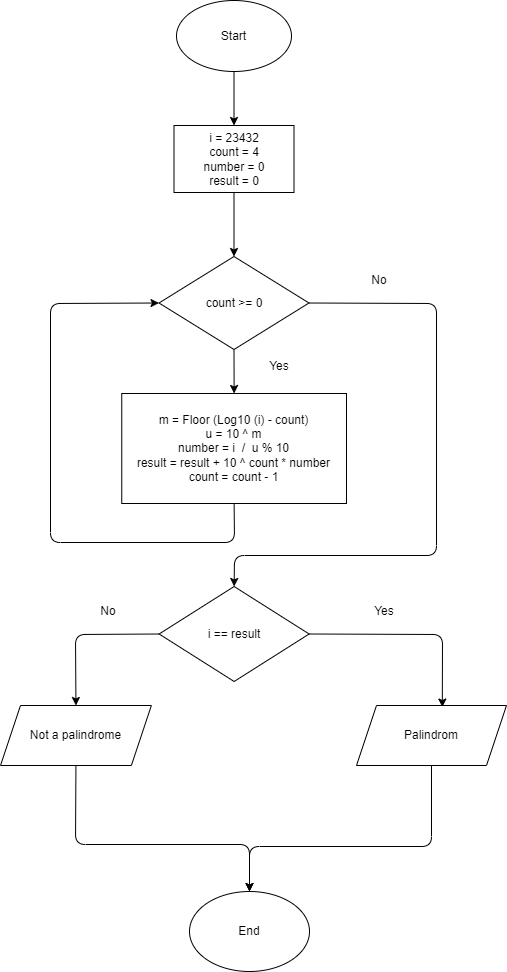

The diagram above was exported from draw.io. Its source (the exported page's mxGraphModel, read from the mxfile embedded in the PNG):
<mxGraphModel dx="1758" dy="723" grid="0" gridSize="10" guides="1" tooltips="1" connect="1" arrows="1" fold="1" page="0" pageScale="1" pageWidth="827" pageHeight="1169" math="0" shadow="0">
  <root>
    <mxCell id="0" />
    <mxCell id="1" parent="0" />
    <mxCell id="10" style="edgeStyle=none;html=1;exitX=0.5;exitY=1;exitDx=0;exitDy=0;entryX=0.5;entryY=0;entryDx=0;entryDy=0;" parent="1" source="2" target="3" edge="1">
      <mxGeometry relative="1" as="geometry" />
    </mxCell>
    <mxCell id="2" value="Start" style="ellipse;whiteSpace=wrap;html=1;" parent="1" vertex="1">
      <mxGeometry x="110" y="50" width="115" height="71" as="geometry" />
    </mxCell>
    <mxCell id="11" style="edgeStyle=none;html=1;exitX=0.5;exitY=1;exitDx=0;exitDy=0;entryX=0.5;entryY=0;entryDx=0;entryDy=0;" parent="1" source="3" target="4" edge="1">
      <mxGeometry relative="1" as="geometry" />
    </mxCell>
    <mxCell id="3" value="i = 23432&lt;br&gt;count = 4&lt;br&gt;number = 0&lt;br&gt;result = 0" style="rounded=0;whiteSpace=wrap;html=1;" parent="1" vertex="1">
      <mxGeometry x="107.5" y="175" width="120" height="67" as="geometry" />
    </mxCell>
    <mxCell id="12" style="edgeStyle=none;html=1;exitX=0.5;exitY=1;exitDx=0;exitDy=0;entryX=0.5;entryY=0;entryDx=0;entryDy=0;" parent="1" source="4" target="8" edge="1">
      <mxGeometry relative="1" as="geometry" />
    </mxCell>
    <mxCell id="22" style="edgeStyle=none;html=1;exitX=1;exitY=0.5;exitDx=0;exitDy=0;entryX=0.5;entryY=0;entryDx=0;entryDy=0;" parent="1" source="4" target="5" edge="1">
      <mxGeometry relative="1" as="geometry">
        <Array as="points">
          <mxPoint x="370" y="353" />
          <mxPoint x="370" y="605" />
          <mxPoint x="168" y="605" />
        </Array>
      </mxGeometry>
    </mxCell>
    <mxCell id="4" value="count &amp;gt;= 0" style="rhombus;whiteSpace=wrap;html=1;" parent="1" vertex="1">
      <mxGeometry x="92.5" y="306" width="150" height="93" as="geometry" />
    </mxCell>
    <mxCell id="17" style="edgeStyle=none;html=1;exitX=1;exitY=0.5;exitDx=0;exitDy=0;entryX=0.572;entryY=0.026;entryDx=0;entryDy=0;entryPerimeter=0;" parent="1" source="5" target="7" edge="1">
      <mxGeometry relative="1" as="geometry">
        <Array as="points">
          <mxPoint x="376" y="684" />
        </Array>
      </mxGeometry>
    </mxCell>
    <mxCell id="18" style="edgeStyle=none;html=1;exitX=0;exitY=0.5;exitDx=0;exitDy=0;entryX=0.5;entryY=0;entryDx=0;entryDy=0;" parent="1" source="5" target="6" edge="1">
      <mxGeometry relative="1" as="geometry">
        <Array as="points">
          <mxPoint x="9" y="684" />
        </Array>
      </mxGeometry>
    </mxCell>
    <mxCell id="5" value="i == result" style="rhombus;whiteSpace=wrap;html=1;" parent="1" vertex="1">
      <mxGeometry x="92.63000000000001" y="636" width="150" height="95" as="geometry" />
    </mxCell>
    <mxCell id="25" style="edgeStyle=none;html=1;exitX=0.5;exitY=1;exitDx=0;exitDy=0;entryX=0.5;entryY=0;entryDx=0;entryDy=0;" parent="1" source="6" target="9" edge="1">
      <mxGeometry relative="1" as="geometry">
        <Array as="points">
          <mxPoint x="9" y="894" />
          <mxPoint x="183" y="894" />
        </Array>
      </mxGeometry>
    </mxCell>
    <mxCell id="6" value="Not a palindrome" style="shape=parallelogram;perimeter=parallelogramPerimeter;whiteSpace=wrap;html=1;fixedSize=1;" parent="1" vertex="1">
      <mxGeometry x="-66" y="755" width="150.87" height="60" as="geometry" />
    </mxCell>
    <mxCell id="26" style="edgeStyle=none;html=1;exitX=0.5;exitY=1;exitDx=0;exitDy=0;entryX=0.5;entryY=0;entryDx=0;entryDy=0;" parent="1" source="7" target="9" edge="1">
      <mxGeometry relative="1" as="geometry">
        <Array as="points">
          <mxPoint x="365" y="896" />
          <mxPoint x="183" y="896" />
        </Array>
      </mxGeometry>
    </mxCell>
    <mxCell id="7" value="Palindrom" style="shape=parallelogram;perimeter=parallelogramPerimeter;whiteSpace=wrap;html=1;fixedSize=1;" parent="1" vertex="1">
      <mxGeometry x="290" y="755" width="150" height="60" as="geometry" />
    </mxCell>
    <mxCell id="21" style="edgeStyle=none;html=1;exitX=0.5;exitY=1;exitDx=0;exitDy=0;entryX=0;entryY=0.5;entryDx=0;entryDy=0;" parent="1" source="8" target="4" edge="1">
      <mxGeometry relative="1" as="geometry">
        <Array as="points">
          <mxPoint x="168" y="592" />
          <mxPoint x="-16" y="592" />
          <mxPoint x="-16" y="353" />
        </Array>
      </mxGeometry>
    </mxCell>
    <mxCell id="8" value="m = Floor (Log10 (i) - count)&lt;br&gt;u = 10 ^ m&lt;br&gt;number = i&amp;nbsp; /&amp;nbsp; u % 10&lt;br&gt;result = result + 10 ^ count * number&lt;br&gt;count = count - 1" style="rounded=0;whiteSpace=wrap;html=1;" parent="1" vertex="1">
      <mxGeometry x="55.25" y="443" width="224.75" height="110" as="geometry" />
    </mxCell>
    <mxCell id="9" value="End" style="ellipse;whiteSpace=wrap;html=1;" parent="1" vertex="1">
      <mxGeometry x="123" y="941" width="120" height="80" as="geometry" />
    </mxCell>
    <mxCell id="19" value="Yes" style="text;html=1;strokeColor=none;fillColor=none;align=center;verticalAlign=middle;whiteSpace=wrap;rounded=0;" parent="1" vertex="1">
      <mxGeometry x="288" y="646" width="60" height="30" as="geometry" />
    </mxCell>
    <mxCell id="20" value="No" style="text;html=1;strokeColor=none;fillColor=none;align=center;verticalAlign=middle;whiteSpace=wrap;rounded=0;" parent="1" vertex="1">
      <mxGeometry x="12" y="646" width="60" height="30" as="geometry" />
    </mxCell>
    <mxCell id="23" value="Yes" style="text;html=1;strokeColor=none;fillColor=none;align=center;verticalAlign=middle;whiteSpace=wrap;rounded=0;" parent="1" vertex="1">
      <mxGeometry x="183" y="401" width="60" height="30" as="geometry" />
    </mxCell>
    <mxCell id="24" value="No" style="text;html=1;strokeColor=none;fillColor=none;align=center;verticalAlign=middle;whiteSpace=wrap;rounded=0;" parent="1" vertex="1">
      <mxGeometry x="283" y="315" width="60" height="30" as="geometry" />
    </mxCell>
  </root>
</mxGraphModel>